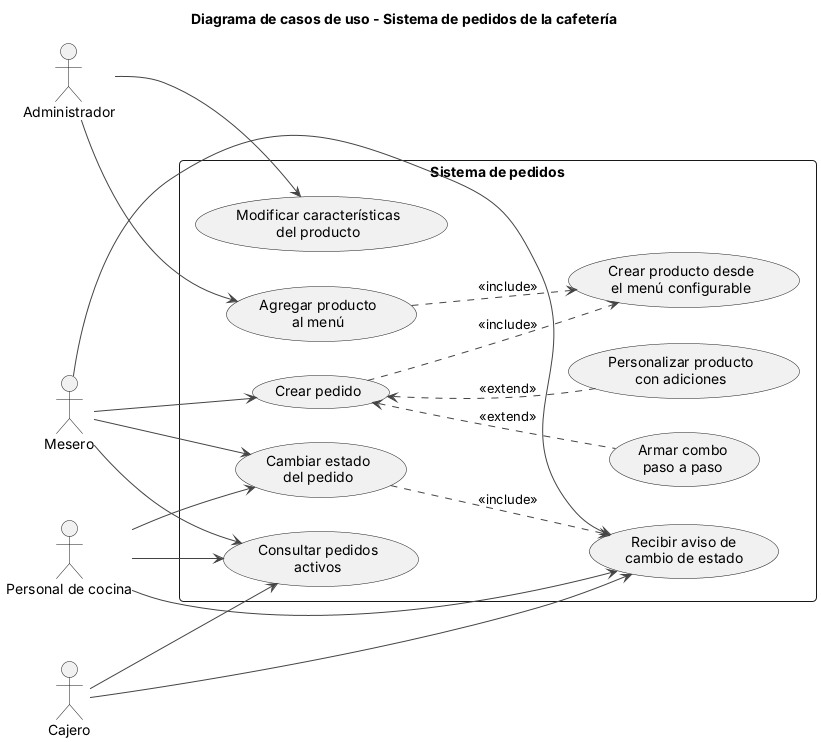

The diagram above was rendered by PlantUML. Its source (embedded in the PNG):
@startuml
!include common.iuml
title Diagrama de casos de uso - Sistema de pedidos de la cafetería
left to right direction
skinparam packageStyle rectangle

actor Administrador
actor Mesero
actor "Personal de cocina" as Cocina
actor Cajero

rectangle "Sistema de pedidos" {
  usecase "Agregar producto\nal menú" as UC1
  usecase "Modificar características\ndel producto" as UC2
  usecase "Crear producto desde\nel menú configurable" as UC3
  usecase "Crear pedido" as UC4
  usecase "Personalizar producto\ncon adiciones" as UC5
  usecase "Armar combo\npaso a paso" as UC6
  usecase "Cambiar estado\ndel pedido" as UC7
  usecase "Consultar pedidos\nactivos" as UC8
  usecase "Recibir aviso de\ncambio de estado" as UC9
}

Administrador --> UC1
Administrador --> UC2
Mesero --> UC4
Mesero --> UC7
Mesero --> UC8
Mesero --> UC9
Cocina --> UC7
Cocina --> UC8
Cocina --> UC9
Cajero --> UC8
Cajero --> UC9

UC1 ..> UC3 : <<include>>
UC4 ..> UC3 : <<include>>
UC5 .up.> UC4 : <<extend>>
UC6 .up.> UC4 : <<extend>>
UC7 ..> UC9 : <<include>>
@enduml